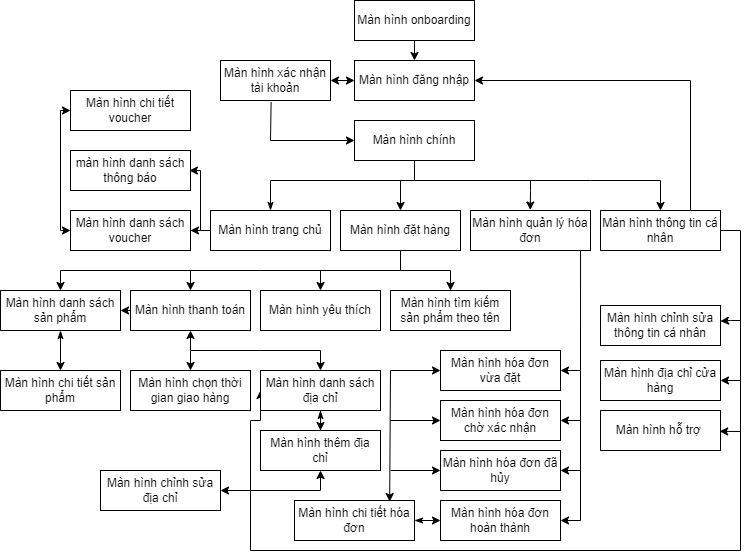

The diagram above was exported from draw.io. Its source (the exported page's mxGraphModel, read from the mxfile embedded in the PNG):
<mxGraphModel dx="1281" dy="702" grid="1" gridSize="10" guides="1" tooltips="1" connect="1" arrows="1" fold="1" page="1" pageScale="1" pageWidth="827" pageHeight="1169" math="0" shadow="0">
  <root>
    <mxCell id="0" />
    <mxCell id="1" parent="0" />
    <mxCell id="rFj2EvmSlY3m40ESW_jO-1" value="Màn hình onboarding" style="rounded=0;whiteSpace=wrap;html=1;" parent="1" vertex="1">
      <mxGeometry x="354" y="280" width="120" height="40" as="geometry" />
    </mxCell>
    <mxCell id="rFj2EvmSlY3m40ESW_jO-2" value="Màn hình đăng nhập" style="rounded=0;whiteSpace=wrap;html=1;" parent="1" vertex="1">
      <mxGeometry x="354" y="340" width="120" height="40" as="geometry" />
    </mxCell>
    <mxCell id="QoSPxZRDkzeUUgir31j5-1" value="Màn hình xác nhận tài khoản" style="rounded=0;whiteSpace=wrap;html=1;" parent="1" vertex="1">
      <mxGeometry x="220" y="340" width="110" height="40" as="geometry" />
    </mxCell>
    <mxCell id="QoSPxZRDkzeUUgir31j5-26" style="edgeStyle=orthogonalEdgeStyle;rounded=0;orthogonalLoop=1;jettySize=auto;html=1;startArrow=none;startFill=0;" parent="1" source="QoSPxZRDkzeUUgir31j5-2" target="QoSPxZRDkzeUUgir31j5-19" edge="1">
      <mxGeometry relative="1" as="geometry" />
    </mxCell>
    <mxCell id="QoSPxZRDkzeUUgir31j5-2" value="Màn hình trang chủ" style="rounded=0;whiteSpace=wrap;html=1;" parent="1" vertex="1">
      <mxGeometry x="210" y="490" width="120" height="40" as="geometry" />
    </mxCell>
    <mxCell id="QoSPxZRDkzeUUgir31j5-3" value="Màn hình đặt hàng" style="rounded=0;whiteSpace=wrap;html=1;" parent="1" vertex="1">
      <mxGeometry x="340" y="490" width="120" height="40" as="geometry" />
    </mxCell>
    <mxCell id="QoSPxZRDkzeUUgir31j5-4" value="Màn hình quản lý hóa đơn" style="rounded=0;whiteSpace=wrap;html=1;" parent="1" vertex="1">
      <mxGeometry x="470" y="490" width="120" height="40" as="geometry" />
    </mxCell>
    <mxCell id="QoSPxZRDkzeUUgir31j5-85" style="edgeStyle=orthogonalEdgeStyle;rounded=0;orthogonalLoop=1;jettySize=auto;html=1;entryX=0;entryY=0.5;entryDx=0;entryDy=0;startArrow=none;startFill=0;endArrow=classic;endFill=1;" parent="1" source="QoSPxZRDkzeUUgir31j5-5" target="QoSPxZRDkzeUUgir31j5-17" edge="1">
      <mxGeometry relative="1" as="geometry">
        <Array as="points">
          <mxPoint x="740" y="510" />
          <mxPoint x="740" y="830" />
          <mxPoint x="250" y="830" />
          <mxPoint x="250" y="700" />
          <mxPoint x="260" y="700" />
        </Array>
      </mxGeometry>
    </mxCell>
    <mxCell id="QoSPxZRDkzeUUgir31j5-5" value="Màn hình thông tin cá nhân" style="rounded=0;whiteSpace=wrap;html=1;" parent="1" vertex="1">
      <mxGeometry x="600" y="490" width="120" height="40" as="geometry" />
    </mxCell>
    <mxCell id="QoSPxZRDkzeUUgir31j5-7" value="Màn hình chính" style="rounded=0;whiteSpace=wrap;html=1;" parent="1" vertex="1">
      <mxGeometry x="354" y="400" width="120" height="40" as="geometry" />
    </mxCell>
    <mxCell id="QoSPxZRDkzeUUgir31j5-9" value="" style="endArrow=none;html=1;rounded=0;exitX=0.5;exitY=1;exitDx=0;exitDy=0;" parent="1" source="QoSPxZRDkzeUUgir31j5-7" edge="1">
      <mxGeometry width="50" height="50" relative="1" as="geometry">
        <mxPoint x="430" y="450" as="sourcePoint" />
        <mxPoint x="414" y="460" as="targetPoint" />
      </mxGeometry>
    </mxCell>
    <mxCell id="QoSPxZRDkzeUUgir31j5-11" value="" style="endArrow=classic;startArrow=classicThin;html=1;rounded=0;exitX=0.5;exitY=0;exitDx=0;exitDy=0;entryX=0.5;entryY=0;entryDx=0;entryDy=0;startFill=1;" parent="1" source="QoSPxZRDkzeUUgir31j5-2" target="QoSPxZRDkzeUUgir31j5-5" edge="1">
      <mxGeometry width="50" height="50" relative="1" as="geometry">
        <mxPoint x="400" y="490" as="sourcePoint" />
        <mxPoint x="450" y="440" as="targetPoint" />
        <Array as="points">
          <mxPoint x="270" y="460" />
          <mxPoint x="590" y="460" />
          <mxPoint x="660" y="460" />
        </Array>
      </mxGeometry>
    </mxCell>
    <mxCell id="QoSPxZRDkzeUUgir31j5-12" value="" style="endArrow=classic;html=1;rounded=0;entryX=0.5;entryY=0;entryDx=0;entryDy=0;" parent="1" target="QoSPxZRDkzeUUgir31j5-3" edge="1">
      <mxGeometry width="50" height="50" relative="1" as="geometry">
        <mxPoint x="400" y="460" as="sourcePoint" />
        <mxPoint x="450" y="450" as="targetPoint" />
      </mxGeometry>
    </mxCell>
    <mxCell id="QoSPxZRDkzeUUgir31j5-13" value="" style="endArrow=classic;html=1;rounded=0;entryX=0.498;entryY=-0.012;entryDx=0;entryDy=0;entryPerimeter=0;" parent="1" target="QoSPxZRDkzeUUgir31j5-4" edge="1">
      <mxGeometry width="50" height="50" relative="1" as="geometry">
        <mxPoint x="530" y="460" as="sourcePoint" />
        <mxPoint x="550" y="450" as="targetPoint" />
        <Array as="points">
          <mxPoint x="530" y="470" />
        </Array>
      </mxGeometry>
    </mxCell>
    <mxCell id="QoSPxZRDkzeUUgir31j5-32" style="edgeStyle=orthogonalEdgeStyle;rounded=0;orthogonalLoop=1;jettySize=auto;html=1;startArrow=classicThin;startFill=1;endArrow=classic;endFill=1;" parent="1" source="QoSPxZRDkzeUUgir31j5-14" target="QoSPxZRDkzeUUgir31j5-15" edge="1">
      <mxGeometry relative="1" as="geometry" />
    </mxCell>
    <mxCell id="QoSPxZRDkzeUUgir31j5-14" value="Màn hình danh sách sản phẩm" style="rounded=0;whiteSpace=wrap;html=1;" parent="1" vertex="1">
      <mxGeometry y="570" width="120" height="40" as="geometry" />
    </mxCell>
    <mxCell id="QoSPxZRDkzeUUgir31j5-15" value="Màn hình chi tiết sản phẩm" style="rounded=0;whiteSpace=wrap;html=1;" parent="1" vertex="1">
      <mxGeometry y="650" width="120" height="40" as="geometry" />
    </mxCell>
    <mxCell id="QoSPxZRDkzeUUgir31j5-16" value="Màn hình thanh toán" style="rounded=0;whiteSpace=wrap;html=1;" parent="1" vertex="1">
      <mxGeometry x="130" y="570" width="120" height="40" as="geometry" />
    </mxCell>
    <mxCell id="QoSPxZRDkzeUUgir31j5-44" style="edgeStyle=orthogonalEdgeStyle;rounded=0;orthogonalLoop=1;jettySize=auto;html=1;entryX=0.5;entryY=0;entryDx=0;entryDy=0;startArrow=classicThin;startFill=1;endArrow=classic;endFill=1;" parent="1" source="QoSPxZRDkzeUUgir31j5-17" target="QoSPxZRDkzeUUgir31j5-18" edge="1">
      <mxGeometry relative="1" as="geometry" />
    </mxCell>
    <mxCell id="QoSPxZRDkzeUUgir31j5-17" value="Màn hình danh sách địa chỉ" style="rounded=0;whiteSpace=wrap;html=1;" parent="1" vertex="1">
      <mxGeometry x="260" y="650" width="120" height="40" as="geometry" />
    </mxCell>
    <mxCell id="QoSPxZRDkzeUUgir31j5-18" value="Màn hình thêm địa chỉ" style="rounded=0;whiteSpace=wrap;html=1;" parent="1" vertex="1">
      <mxGeometry x="260" y="710" width="120" height="40" as="geometry" />
    </mxCell>
    <mxCell id="QoSPxZRDkzeUUgir31j5-19" value="Màn hình danh sách voucher" style="rounded=0;whiteSpace=wrap;html=1;" parent="1" vertex="1">
      <mxGeometry x="70" y="490" width="120" height="40" as="geometry" />
    </mxCell>
    <mxCell id="QoSPxZRDkzeUUgir31j5-20" value="Màn hình chi tiết voucher" style="rounded=0;whiteSpace=wrap;html=1;" parent="1" vertex="1">
      <mxGeometry x="70" y="370" width="120" height="40" as="geometry" />
    </mxCell>
    <mxCell id="QoSPxZRDkzeUUgir31j5-21" value="màn hình danh sách thông báo" style="rounded=0;whiteSpace=wrap;html=1;" parent="1" vertex="1">
      <mxGeometry x="70" y="430" width="120" height="40" as="geometry" />
    </mxCell>
    <mxCell id="QoSPxZRDkzeUUgir31j5-22" value="Màn hình yêu thích" style="rounded=0;whiteSpace=wrap;html=1;" parent="1" vertex="1">
      <mxGeometry x="260" y="570" width="120" height="40" as="geometry" />
    </mxCell>
    <mxCell id="QoSPxZRDkzeUUgir31j5-23" value="Màn hình tìm kiếm sản phẩm theo tên" style="rounded=0;whiteSpace=wrap;html=1;" parent="1" vertex="1">
      <mxGeometry x="390" y="570" width="120" height="40" as="geometry" />
    </mxCell>
    <mxCell id="QoSPxZRDkzeUUgir31j5-24" value="Màn hình chọn thời gian giao hàng" style="rounded=0;whiteSpace=wrap;html=1;" parent="1" vertex="1">
      <mxGeometry x="130" y="650" width="120" height="40" as="geometry" />
    </mxCell>
    <mxCell id="QoSPxZRDkzeUUgir31j5-27" value="" style="endArrow=classic;html=1;rounded=0;entryX=0.991;entryY=0.501;entryDx=0;entryDy=0;entryPerimeter=0;" parent="1" target="QoSPxZRDkzeUUgir31j5-21" edge="1">
      <mxGeometry width="50" height="50" relative="1" as="geometry">
        <mxPoint x="200" y="510" as="sourcePoint" />
        <mxPoint x="280" y="440" as="targetPoint" />
        <Array as="points">
          <mxPoint x="200" y="450" />
        </Array>
      </mxGeometry>
    </mxCell>
    <mxCell id="QoSPxZRDkzeUUgir31j5-37" value="" style="endArrow=classic;html=1;rounded=0;entryX=0.5;entryY=1;entryDx=0;entryDy=0;" parent="1" target="QoSPxZRDkzeUUgir31j5-16" edge="1">
      <mxGeometry width="50" height="50" relative="1" as="geometry">
        <mxPoint x="190" y="630" as="sourcePoint" />
        <mxPoint x="300" y="630" as="targetPoint" />
      </mxGeometry>
    </mxCell>
    <mxCell id="QoSPxZRDkzeUUgir31j5-38" value="" style="endArrow=classic;startArrow=classic;html=1;rounded=0;exitX=0.5;exitY=0;exitDx=0;exitDy=0;entryX=0.5;entryY=0;entryDx=0;entryDy=0;" parent="1" source="QoSPxZRDkzeUUgir31j5-14" target="QoSPxZRDkzeUUgir31j5-23" edge="1">
      <mxGeometry width="50" height="50" relative="1" as="geometry">
        <mxPoint x="230" y="610" as="sourcePoint" />
        <mxPoint x="280" y="560" as="targetPoint" />
        <Array as="points">
          <mxPoint x="60" y="550" />
          <mxPoint x="260" y="550" />
          <mxPoint x="450" y="550" />
        </Array>
      </mxGeometry>
    </mxCell>
    <mxCell id="QoSPxZRDkzeUUgir31j5-41" value="" style="endArrow=classic;html=1;rounded=0;exitX=0;exitY=0.5;exitDx=0;exitDy=0;entryX=1;entryY=0.5;entryDx=0;entryDy=0;" parent="1" source="QoSPxZRDkzeUUgir31j5-16" target="QoSPxZRDkzeUUgir31j5-14" edge="1">
      <mxGeometry width="50" height="50" relative="1" as="geometry">
        <mxPoint x="150" y="630" as="sourcePoint" />
        <mxPoint x="200" y="580" as="targetPoint" />
      </mxGeometry>
    </mxCell>
    <mxCell id="QoSPxZRDkzeUUgir31j5-42" value="" style="endArrow=classic;startArrow=classic;html=1;rounded=0;exitX=0.5;exitY=0;exitDx=0;exitDy=0;entryX=0.5;entryY=0;entryDx=0;entryDy=0;" parent="1" source="QoSPxZRDkzeUUgir31j5-24" target="QoSPxZRDkzeUUgir31j5-17" edge="1">
      <mxGeometry width="50" height="50" relative="1" as="geometry">
        <mxPoint x="230" y="700" as="sourcePoint" />
        <mxPoint x="280" y="650" as="targetPoint" />
        <Array as="points">
          <mxPoint x="190" y="630" />
          <mxPoint x="260" y="630" />
          <mxPoint x="320" y="630" />
        </Array>
      </mxGeometry>
    </mxCell>
    <mxCell id="QoSPxZRDkzeUUgir31j5-45" value="" style="endArrow=classic;html=1;rounded=0;entryX=0.5;entryY=0;entryDx=0;entryDy=0;" parent="1" target="QoSPxZRDkzeUUgir31j5-16" edge="1">
      <mxGeometry width="50" height="50" relative="1" as="geometry">
        <mxPoint x="190" y="550" as="sourcePoint" />
        <mxPoint x="280" y="560" as="targetPoint" />
      </mxGeometry>
    </mxCell>
    <mxCell id="QoSPxZRDkzeUUgir31j5-46" value="" style="endArrow=classic;html=1;rounded=0;entryX=0.5;entryY=0;entryDx=0;entryDy=0;" parent="1" target="QoSPxZRDkzeUUgir31j5-22" edge="1">
      <mxGeometry width="50" height="50" relative="1" as="geometry">
        <mxPoint x="320" y="550" as="sourcePoint" />
        <mxPoint x="320" y="560" as="targetPoint" />
      </mxGeometry>
    </mxCell>
    <mxCell id="QoSPxZRDkzeUUgir31j5-47" value="" style="endArrow=none;html=1;rounded=0;entryX=0.5;entryY=1;entryDx=0;entryDy=0;" parent="1" target="QoSPxZRDkzeUUgir31j5-3" edge="1">
      <mxGeometry width="50" height="50" relative="1" as="geometry">
        <mxPoint x="400" y="550" as="sourcePoint" />
        <mxPoint x="310" y="550" as="targetPoint" />
      </mxGeometry>
    </mxCell>
    <mxCell id="QoSPxZRDkzeUUgir31j5-48" value="Màn hình hóa đơn vừa đặt" style="rounded=0;whiteSpace=wrap;html=1;" parent="1" vertex="1">
      <mxGeometry x="440" y="630" width="120" height="40" as="geometry" />
    </mxCell>
    <mxCell id="QoSPxZRDkzeUUgir31j5-49" value="Màn hình hóa đơn chờ xác nhận" style="rounded=0;whiteSpace=wrap;html=1;" parent="1" vertex="1">
      <mxGeometry x="440" y="680" width="120" height="40" as="geometry" />
    </mxCell>
    <mxCell id="QoSPxZRDkzeUUgir31j5-50" value="Màn hình hóa đơn đã hủy" style="rounded=0;whiteSpace=wrap;html=1;" parent="1" vertex="1">
      <mxGeometry x="440" y="730" width="120" height="40" as="geometry" />
    </mxCell>
    <mxCell id="QoSPxZRDkzeUUgir31j5-51" value="Màn hình hóa đơn hoàn thành" style="rounded=0;whiteSpace=wrap;html=1;" parent="1" vertex="1">
      <mxGeometry x="440" y="780" width="120" height="40" as="geometry" />
    </mxCell>
    <mxCell id="QoSPxZRDkzeUUgir31j5-52" value="" style="endArrow=classic;startArrow=classic;html=1;rounded=0;entryX=1;entryY=0.5;entryDx=0;entryDy=0;exitX=1;exitY=0.5;exitDx=0;exitDy=0;" parent="1" source="QoSPxZRDkzeUUgir31j5-51" target="QoSPxZRDkzeUUgir31j5-48" edge="1">
      <mxGeometry width="50" height="50" relative="1" as="geometry">
        <mxPoint x="480" y="700" as="sourcePoint" />
        <mxPoint x="530" y="650" as="targetPoint" />
        <Array as="points">
          <mxPoint x="580" y="800" />
          <mxPoint x="580" y="650" />
        </Array>
      </mxGeometry>
    </mxCell>
    <mxCell id="QoSPxZRDkzeUUgir31j5-53" value="" style="endArrow=classic;html=1;rounded=0;entryX=1;entryY=0.5;entryDx=0;entryDy=0;" parent="1" target="QoSPxZRDkzeUUgir31j5-49" edge="1">
      <mxGeometry width="50" height="50" relative="1" as="geometry">
        <mxPoint x="580" y="700" as="sourcePoint" />
        <mxPoint x="550" y="670" as="targetPoint" />
      </mxGeometry>
    </mxCell>
    <mxCell id="QoSPxZRDkzeUUgir31j5-54" value="" style="endArrow=classic;html=1;rounded=0;entryX=1;entryY=0.5;entryDx=0;entryDy=0;" parent="1" target="QoSPxZRDkzeUUgir31j5-50" edge="1">
      <mxGeometry width="50" height="50" relative="1" as="geometry">
        <mxPoint x="580" y="750" as="sourcePoint" />
        <mxPoint x="550" y="730" as="targetPoint" />
      </mxGeometry>
    </mxCell>
    <mxCell id="QoSPxZRDkzeUUgir31j5-56" value="" style="endArrow=none;html=1;rounded=0;entryX=0.917;entryY=1;entryDx=0;entryDy=0;entryPerimeter=0;" parent="1" target="QoSPxZRDkzeUUgir31j5-4" edge="1">
      <mxGeometry width="50" height="50" relative="1" as="geometry">
        <mxPoint x="580" y="650" as="sourcePoint" />
        <mxPoint x="510" y="600" as="targetPoint" />
      </mxGeometry>
    </mxCell>
    <mxCell id="QoSPxZRDkzeUUgir31j5-63" style="edgeStyle=orthogonalEdgeStyle;rounded=0;orthogonalLoop=1;jettySize=auto;html=1;entryX=0;entryY=0.5;entryDx=0;entryDy=0;startArrow=classicThin;startFill=1;endArrow=classic;endFill=1;" parent="1" source="QoSPxZRDkzeUUgir31j5-57" target="QoSPxZRDkzeUUgir31j5-51" edge="1">
      <mxGeometry relative="1" as="geometry" />
    </mxCell>
    <mxCell id="QoSPxZRDkzeUUgir31j5-57" value="Màn hình chi tiết hóa đơn" style="rounded=0;whiteSpace=wrap;html=1;" parent="1" vertex="1">
      <mxGeometry x="294" y="780" width="120" height="40" as="geometry" />
    </mxCell>
    <mxCell id="QoSPxZRDkzeUUgir31j5-58" value="" style="endArrow=classic;startArrow=classic;html=1;rounded=0;exitX=0.793;exitY=0.027;exitDx=0;exitDy=0;entryX=0;entryY=0.5;entryDx=0;entryDy=0;exitPerimeter=0;" parent="1" source="QoSPxZRDkzeUUgir31j5-57" target="QoSPxZRDkzeUUgir31j5-48" edge="1">
      <mxGeometry width="50" height="50" relative="1" as="geometry">
        <mxPoint x="450" y="760" as="sourcePoint" />
        <mxPoint x="500" y="710" as="targetPoint" />
        <Array as="points">
          <mxPoint x="390" y="650" />
        </Array>
      </mxGeometry>
    </mxCell>
    <mxCell id="QoSPxZRDkzeUUgir31j5-60" value="" style="endArrow=classic;html=1;rounded=0;entryX=0;entryY=0.5;entryDx=0;entryDy=0;" parent="1" target="QoSPxZRDkzeUUgir31j5-49" edge="1">
      <mxGeometry width="50" height="50" relative="1" as="geometry">
        <mxPoint x="390" y="700" as="sourcePoint" />
        <mxPoint x="500" y="710" as="targetPoint" />
      </mxGeometry>
    </mxCell>
    <mxCell id="QoSPxZRDkzeUUgir31j5-62" value="" style="endArrow=classic;html=1;rounded=0;entryX=0;entryY=0.5;entryDx=0;entryDy=0;" parent="1" target="QoSPxZRDkzeUUgir31j5-50" edge="1">
      <mxGeometry width="50" height="50" relative="1" as="geometry">
        <mxPoint x="390" y="750" as="sourcePoint" />
        <mxPoint x="480" y="700" as="targetPoint" />
      </mxGeometry>
    </mxCell>
    <mxCell id="QoSPxZRDkzeUUgir31j5-66" value="" style="endArrow=classic;html=1;rounded=0;entryX=0.5;entryY=0;entryDx=0;entryDy=0;exitX=0.5;exitY=1;exitDx=0;exitDy=0;" parent="1" source="rFj2EvmSlY3m40ESW_jO-1" target="rFj2EvmSlY3m40ESW_jO-2" edge="1">
      <mxGeometry width="50" height="50" relative="1" as="geometry">
        <mxPoint x="390" y="380" as="sourcePoint" />
        <mxPoint x="440" y="330" as="targetPoint" />
      </mxGeometry>
    </mxCell>
    <mxCell id="QoSPxZRDkzeUUgir31j5-71" value="Màn hình chỉnh sửa thông tin cá nhân" style="rounded=0;whiteSpace=wrap;html=1;" parent="1" vertex="1">
      <mxGeometry x="600" y="585" width="120" height="40" as="geometry" />
    </mxCell>
    <mxCell id="QoSPxZRDkzeUUgir31j5-77" value="" style="endArrow=classic;html=1;rounded=0;exitX=0.46;exitY=1.045;exitDx=0;exitDy=0;exitPerimeter=0;entryX=0;entryY=0.5;entryDx=0;entryDy=0;" parent="1" source="QoSPxZRDkzeUUgir31j5-1" target="QoSPxZRDkzeUUgir31j5-7" edge="1">
      <mxGeometry width="50" height="50" relative="1" as="geometry">
        <mxPoint x="370" y="410" as="sourcePoint" />
        <mxPoint x="420" y="360" as="targetPoint" />
        <Array as="points">
          <mxPoint x="270" y="420" />
        </Array>
      </mxGeometry>
    </mxCell>
    <mxCell id="QoSPxZRDkzeUUgir31j5-79" value="" style="endArrow=classic;startArrow=classic;html=1;rounded=0;exitX=1;exitY=0.5;exitDx=0;exitDy=0;entryX=0;entryY=0.5;entryDx=0;entryDy=0;" parent="1" source="QoSPxZRDkzeUUgir31j5-1" target="rFj2EvmSlY3m40ESW_jO-2" edge="1">
      <mxGeometry width="50" height="50" relative="1" as="geometry">
        <mxPoint x="370" y="350" as="sourcePoint" />
        <mxPoint x="420" y="300" as="targetPoint" />
      </mxGeometry>
    </mxCell>
    <mxCell id="QoSPxZRDkzeUUgir31j5-80" value="" style="endArrow=classic;html=1;rounded=0;exitX=0.75;exitY=0;exitDx=0;exitDy=0;entryX=1;entryY=0.5;entryDx=0;entryDy=0;" parent="1" source="QoSPxZRDkzeUUgir31j5-5" target="rFj2EvmSlY3m40ESW_jO-2" edge="1">
      <mxGeometry width="50" height="50" relative="1" as="geometry">
        <mxPoint x="500" y="480" as="sourcePoint" />
        <mxPoint x="550" y="430" as="targetPoint" />
        <Array as="points">
          <mxPoint x="690" y="360" />
        </Array>
      </mxGeometry>
    </mxCell>
    <mxCell id="QoSPxZRDkzeUUgir31j5-81" value="Màn hình địa chỉ cửa hàng" style="rounded=0;whiteSpace=wrap;html=1;" parent="1" vertex="1">
      <mxGeometry x="600" y="640" width="120" height="40" as="geometry" />
    </mxCell>
    <mxCell id="QoSPxZRDkzeUUgir31j5-86" value="" style="endArrow=classic;html=1;rounded=0;entryX=1;entryY=0.5;entryDx=0;entryDy=0;" parent="1" target="QoSPxZRDkzeUUgir31j5-81" edge="1">
      <mxGeometry width="50" height="50" relative="1" as="geometry">
        <mxPoint x="740" y="660" as="sourcePoint" />
        <mxPoint x="570" y="590" as="targetPoint" />
      </mxGeometry>
    </mxCell>
    <mxCell id="QoSPxZRDkzeUUgir31j5-88" value="" style="endArrow=classic;html=1;rounded=0;" parent="1" target="QoSPxZRDkzeUUgir31j5-71" edge="1">
      <mxGeometry width="50" height="50" relative="1" as="geometry">
        <mxPoint x="740" y="600" as="sourcePoint" />
        <mxPoint x="570" y="590" as="targetPoint" />
        <Array as="points">
          <mxPoint x="730" y="600" />
        </Array>
      </mxGeometry>
    </mxCell>
    <mxCell id="QoSPxZRDkzeUUgir31j5-89" value="" style="endArrow=classic;startArrow=classic;html=1;rounded=0;exitX=0;exitY=0.5;exitDx=0;exitDy=0;entryX=0;entryY=0.5;entryDx=0;entryDy=0;" parent="1" source="QoSPxZRDkzeUUgir31j5-19" target="QoSPxZRDkzeUUgir31j5-20" edge="1">
      <mxGeometry width="50" height="50" relative="1" as="geometry">
        <mxPoint x="180" y="490" as="sourcePoint" />
        <mxPoint x="230" y="440" as="targetPoint" />
        <Array as="points">
          <mxPoint x="60" y="510" />
          <mxPoint x="60" y="390" />
        </Array>
      </mxGeometry>
    </mxCell>
    <mxCell id="D4e3ukC7d38KLk2f4dU_-2" style="edgeStyle=orthogonalEdgeStyle;rounded=0;orthogonalLoop=1;jettySize=auto;html=1;entryX=0.5;entryY=1;entryDx=0;entryDy=0;startArrow=classic;startFill=1;" parent="1" source="D4e3ukC7d38KLk2f4dU_-1" target="QoSPxZRDkzeUUgir31j5-18" edge="1">
      <mxGeometry relative="1" as="geometry" />
    </mxCell>
    <mxCell id="D4e3ukC7d38KLk2f4dU_-1" value="Màn hình chỉnh sửa địa chỉ" style="rounded=0;whiteSpace=wrap;html=1;" parent="1" vertex="1">
      <mxGeometry x="100" y="750" width="120" height="40" as="geometry" />
    </mxCell>
    <mxCell id="U1e0LN_3D8GSllieRPIg-1" value="Màn hình hỗ trợ&amp;nbsp;" style="rounded=0;whiteSpace=wrap;html=1;" parent="1" vertex="1">
      <mxGeometry x="600" y="690" width="120" height="40" as="geometry" />
    </mxCell>
    <mxCell id="U1e0LN_3D8GSllieRPIg-2" value="" style="endArrow=classic;html=1;rounded=0;entryX=0.993;entryY=0.521;entryDx=0;entryDy=0;entryPerimeter=0;" parent="1" target="U1e0LN_3D8GSllieRPIg-1" edge="1">
      <mxGeometry width="50" height="50" relative="1" as="geometry">
        <mxPoint x="740" y="700" as="sourcePoint" />
        <mxPoint x="730" y="670" as="targetPoint" />
        <Array as="points">
          <mxPoint x="740" y="711" />
        </Array>
      </mxGeometry>
    </mxCell>
  </root>
</mxGraphModel>